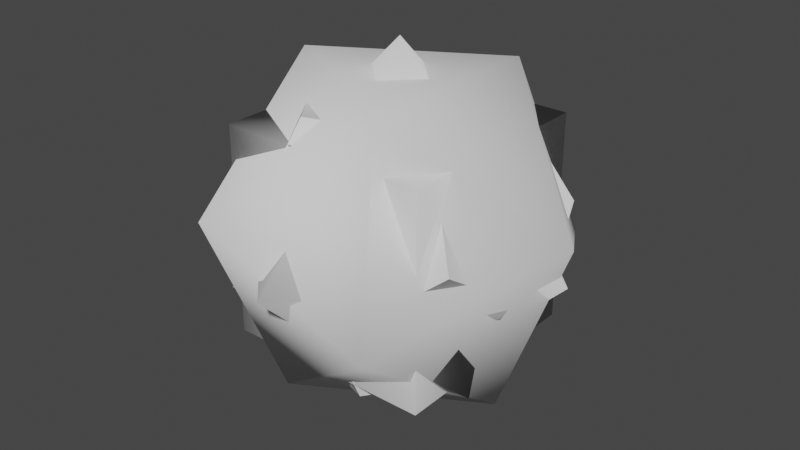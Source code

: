 # Source: diceColliders.blend  (saved by Blender 2.92.15; exported with 4.5.12 LTS)
import bpy
from mathutils import Matrix  # noqa: F401  (used for matrix-valued properties, if any)

bpy.ops.wm.read_factory_settings(use_empty=True)
scene = bpy.context.scene
scene.name = 'Scene'

# ---- world
world_world = bpy.data.worlds.new('World'); scene.world = world_world
world_world.use_nodes = True; world_world.node_tree.nodes.clear()
_N = world_world.node_tree.nodes; _L = world_world.node_tree.links
n0 = _N.new('ShaderNodeOutputWorld'); n0.name = 'World Output'; n0.location = (300, 300)
n1 = _N.new('ShaderNodeBackground'); n1.name = 'Background'; n1.location = (10, 300)
n1.inputs[0].default_value = (0.05088, 0.05088, 0.05088, 1.0)
_L.new(n1.outputs[0], n0.inputs[0])
n0.is_active_output = True
world_world.color = (0.05088, 0.05088, 0.05088)
world_world.use_sun_shadow = False
world_world.sun_shadow_jitter_overblur = 0.0

# ---- meshes
me_c20_mesh = bpy.data.meshes.new('c20.mesh')
me_c20_mesh.from_pydata([(-0.4094, -0.7145, -1.081), (-0.4094, -0.7145, -1.081), (-0.4094, -0.7145, -1.081), (-0.4094, -0.7145, -1.081), (-0.4094, -0.7145, -1.081), (-1.334, 5.647e-09, -0.2588), (-1.334, 5.647e-09, -0.2588), (-1.334, 5.647e-09, -0.2588), (-1.334, 5.647e-09, -0.2588), (-1.334, 5.647e-09, -0.2588), (-0.4094, 0.7145, -1.081), (-0.4094, 0.7145, -1.081), (-0.4094, 0.7145, -1.081), (-0.4094, 0.7145, -1.081), (-0.4094, 0.7145, -1.081), (-0.8281, -4.768e-09, 1.078), (-0.8281, -4.768e-09, 1.078), (-0.8281, -4.768e-09, 1.078), (-0.8281, -4.768e-09, 1.078), (-0.8281, -4.768e-09, 1.078), (-0.6682, 1.156, 0.253), (-0.6682, 1.156, 0.253), (-0.6682, 1.156, 0.253), (-0.6682, 1.156, 0.253), (-0.6682, 1.156, 0.253), (-0.6682, -1.156, 0.253), (-0.6682, -1.156, 0.253), (-0.6682, -1.156, 0.253), (-0.6682, -1.156, 0.253), (-0.6682, -1.156, 0.253), (0.6682, -1.156, -0.253), (0.6682, -1.156, -0.253), (0.6682, -1.156, -0.253), (0.6682, -1.156, -0.253), (0.6682, -1.156, -0.253), (0.8281, -5.804e-09, -1.078), (0.8281, -5.804e-09, -1.078), (0.8281, -5.804e-09, -1.078), (0.8281, -5.804e-09, -1.078), (0.8281, -5.804e-09, -1.078), (0.4094, -0.7145, 1.081), (0.4094, -0.7145, 1.081), (0.4094, -0.7145, 1.081), (0.4094, -0.7145, 1.081), (0.4094, -0.7145, 1.081), (0.4094, 0.7145, 1.081), (0.4094, 0.7145, 1.081), (0.4094, 0.7145, 1.081), (0.4094, 0.7145, 1.081), (0.4094, 0.7145, 1.081), (0.6682, 1.156, -0.253), (0.6682, 1.156, -0.253), (0.6682, 1.156, -0.253), (0.6682, 1.156, -0.253), (0.6682, 1.156, -0.253), (1.334, 8.784e-09, 0.2588), (1.334, 8.784e-09, 0.2588), (1.334, 8.784e-09, 0.2588), (1.334, 8.784e-09, 0.2588), (1.334, 8.784e-09, 0.2588)], [], [(4, 6, 10), (8, 15, 23), (5, 0, 27), (7, 20, 14), (26, 1, 32), (2, 36, 34), (3, 11, 37), (25, 31, 40), (17, 43, 48), (22, 46, 53), (18, 28, 44), (24, 16, 47), (13, 21, 52), (12, 50, 38), (33, 35, 56), (41, 30, 55), (49, 42, 59), (54, 45, 58), (39, 51, 57), (9, 29, 19)])
me_c20_mesh.polygons.foreach_set('use_smooth', [True] * 20)
_uv = me_c20_mesh.uv_layers.new(name='UVMap')
_uv.uv.foreach_set('vector', [0.1827, 0.1025, 0.2287, 0.02288, 0.2747, 0.1025, 0.4526, 0.02288, 0.4985, 0.1025, 0.4066, 0.1025, 0.1168, 0.02288, 0.1627, 0.1025, 0.07081, 0.1025, 0.3406, 0.02288, 0.3866, 0.1025, 0.2947, 0.1025, 0.07081, 0.114, 0.1627, 0.114, 0.1168, 0.1936, 0.1727, 0.1198, 0.2187, 0.1994, 0.1268, 0.1994, 0.1827, 0.114, 0.2747, 0.114, 0.2287, 0.1936, 0.06079, 0.1198, 0.1067, 0.1994, 0.01484, 0.1994, 0.5086, 0.1198, 0.5545, 0.1994, 0.4626, 0.1994, 0.3966, 0.1198, 0.4426, 0.1994, 0.3507, 0.1994, 0.5186, 0.114, 0.6105, 0.114, 0.5645, 0.1936, 0.4066, 0.114, 0.4985, 0.114, 0.4526, 0.1936, 0.2947, 0.114, 0.3866, 0.114, 0.3406, 0.1936, 0.2847, 0.1198, 0.3306, 0.1994, 0.2387, 0.1994, 0.1268, 0.211, 0.2187, 0.211, 0.1727, 0.2906, 0.01484, 0.211, 0.1067, 0.211, 0.06079, 0.2906, 0.4626, 0.211, 0.5545, 0.211, 0.5086, 0.2906, 0.3507, 0.211, 0.4426, 0.211, 0.3966, 0.2906, 0.2387, 0.211, 0.3306, 0.211, 0.2847, 0.2906, 0.5645, 0.02288, 0.6105, 0.1025, 0.5186, 0.1025])
me_c20_mesh.use_remesh_fix_poles = True
me_c20_mesh.use_remesh_preserve_attributes = False
me_c20_mesh.use_mirror_vertex_groups = False
me_c20_mesh.update()
me_c20_mesh.normals_split_custom_set([tuple(v) for v in zip(*[iter([-0.01961, -0.1918, -0.9812, -0.779, -0.2327, -0.5822, 0.063, 0.7644, -0.6416, -0.779, -0.2327, -0.5822, -0.1737, 8.172e-05, 0.9848, -0.3756, 0.6905, 0.6181, -0.779, -0.2327, -0.5822, -0.01966, -0.1918, -0.9812, -0.04714, -0.9511, 0.3054, -0.779, -0.2327, -0.5823, -0.3757, 0.6905, 0.6181, 0.06299, 0.7645, -0.6416, -0.04714, -0.9511, 0.3054, -0.01965, -0.1918, -0.9812, 0.7896, -0.5238, -0.3198, -0.01962, -0.1918, -0.9812, 0.8259, 0.2856, -0.4862, 0.7896, -0.5238, -0.3198, -0.01961, -0.1918, -0.9812, 0.06301, 0.7644, -0.6416, 0.8259, 0.2856, -0.4861, -0.0471, -0.9511, 0.3054, 0.7896, -0.5238, -0.3197, 0.5591, -0.1381, 0.8176, -0.1737, 9.715e-05, 0.9848, 0.559, -0.138, 0.8176, -0.1241, 0.2619, 0.9571, -0.3756, 0.6905, 0.6181, -0.1241, 0.2619, 0.9571, 0.4665, 0.8396, 0.2782, -0.1736, 0.0001066, 0.9848, -0.0471, -0.9511, 0.3054, 0.5591, -0.1381, 0.8175, -0.3756, 0.6905, 0.6181, -0.1736, 0.0001031, 0.9848, -0.1241, 0.2619, 0.9571, 0.06302, 0.7644, -0.6416, -0.3756, 0.6905, 0.6181, 0.4665, 0.8396, 0.2782, 0.06298, 0.7644, -0.6416, 0.4664, 0.8397, 0.2782, 0.8259, 0.2855, -0.4861, 0.7896, -0.5238, -0.3198, 0.8259, 0.2855, -0.4861, 0.7849, 0.2842, 0.5506, 0.559, -0.138, 0.8176, 0.7896, -0.5238, -0.3198, 0.7849, 0.2842, 0.5507, -0.1241, 0.262, 0.9571, 0.559, -0.138, 0.8176, 0.7849, 0.2842, 0.5506, 0.4665, 0.8396, 0.2782, -0.1241, 0.2619, 0.9571, 0.7849, 0.2842, 0.5506, 0.8259, 0.2855, -0.4861, 0.4665, 0.8397, 0.2781, 0.7849, 0.2842, 0.5506, -0.779, -0.2326, -0.5823, -0.04713, -0.9511, 0.3054, -0.1737, 7.1e-05, 0.9848])] * 3)])
me_c12_mesh = bpy.data.meshes.new('c12.mesh')
me_c12_mesh.from_pydata([(-0.5707, -0.4146, -0.923), (0.2193, -0.6709, -0.9227), (0.3543, -1.083, -0.219), (-0.9212, -0.6715, -0.2175), (-0.3539, -1.084, 0.2175), (0.9232, -0.6702, 0.2181), (0.5707, -0.4146, 0.923), (-0.218, -0.6709, 0.923), (0.3506, 1.085, -0.2175), (0.2181, 0.6706, -0.9232), (-0.5707, 0.4146, -0.923), (-0.923, 0.6683, -0.2194), (-0.353, 1.084, 0.219), (0.7051, -0.0001806, -0.9232), (1.141, 0.00115, -0.2171), (-1.14, -0.001101, 0.219), (-0.7052, -0.0001883, 0.9232), (-0.2187, 0.6705, 0.9228), (0.9235, 0.6683, 0.219), (0.571, 0.4139, 0.9228)], [], [(3, 0, 1, 2, 4), (10, 9, 13, 1, 0), (7, 4, 2, 5, 6), (10, 11, 12, 8, 9), (17, 12, 11, 15, 16), (16, 15, 3, 4, 7), (12, 17, 19, 18, 8), (16, 7, 6, 19, 17), (13, 14, 5, 2, 1), (8, 18, 14, 13, 9), (18, 19, 6, 5, 14), (3, 15, 11, 10, 0)])
_uv = me_c12_mesh.uv_layers.new(name='UVMap')
_uv.uv.foreach_set('vector', [0.444, 0.5919, 0.3857, 0.5726, 0.3857, 0.5143, 0.4441, 0.4943, 0.4821, 0.5441, 0.3137, 0.5926, 0.2747, 0.544, 0.3138, 0.4956, 0.3731, 0.5144, 0.3731, 0.5727, 0.5517, 0.5164, 0.4924, 0.5368, 0.4544, 0.487, 0.4928, 0.439, 0.5517, 0.4587, 0.3856, 0.7382, 0.4437, 0.7187, 0.4821, 0.7677, 0.4437, 0.8167, 0.3856, 0.7971, 0.5517, 0.7409, 0.4924, 0.7605, 0.454, 0.7115, 0.4926, 0.6632, 0.5517, 0.6825, 0.5517, 0.6295, 0.4927, 0.6487, 0.4543, 0.5992, 0.4924, 0.5514, 0.5517, 0.5708, 0.4924, 0.7749, 0.5517, 0.794, 0.5517, 0.8527, 0.4923, 0.8726, 0.4539, 0.8239, 0.6216, 0.7767, 0.6623, 0.8247, 0.6224, 0.873, 0.5642, 0.8527, 0.5642, 0.7942, 0.3857, 0.3994, 0.4438, 0.3827, 0.4825, 0.4317, 0.4441, 0.4797, 0.3857, 0.4607, 0.4437, 0.831, 0.482, 0.8799, 0.4438, 0.9285, 0.3857, 0.9085, 0.3856, 0.8487, 0.4923, 0.8872, 0.5517, 0.9069, 0.5516, 0.9654, 0.4923, 0.9851, 0.454, 0.9358, 0.444, 0.6064, 0.4823, 0.6559, 0.4437, 0.7043, 0.3857, 0.685, 0.3857, 0.6261])
me_c12_mesh.use_remesh_fix_poles = True
me_c12_mesh.use_remesh_preserve_attributes = False
me_c12_mesh.use_mirror_vertex_groups = False
me_c12_mesh.update()
me_c12_mesh.normals_split_custom_set([tuple(v) for v in zip(*[iter([-0.04572, -0.7305, -0.6814, -0.3018, -0.9484, -0.09666, -0.5603, -0.8032, -0.2023, -0.5811, -0.6597, -0.4765, -0.2833, -0.609, -0.7408, 0.02657, -0.2253, -0.9739, -0.1732, -0.1166, -0.978, -0.3388, 0.1935, -0.9207, -0.02475, 0.3702, -0.9286, 0.3582, 0.004307, -0.9336, 0.466, -0.8026, 0.3725, 0.6052, -0.6604, 0.4446, 0.2518, -0.632, 0.7329, -0.09479, -0.9047, 0.4155, 0.1591, -0.9384, 0.3068, -0.0595, 0.9098, -0.4108, -0.09616, 0.6781, -0.7286, -0.2546, 0.5741, -0.7782, -0.4928, 0.594, -0.6359, -0.2931, 0.9228, -0.25, -0.9181, 0.2312, 0.322, -0.8096, 0.1208, 0.5745, -0.4187, 0.6706, 0.6123, -0.4486, 0.7488, 0.488, -0.5263, 0.7466, 0.4069, -0.8368, -0.5206, 0.1696, -0.4375, -0.7182, 0.541, -0.4538, -0.6039, 0.6553, -0.7908, -0.1776, 0.5858, -0.7876, -0.563, 0.2506, 0.6383, 0.6134, 0.465, 0.2987, 0.9503, 0.08756, 0.4175, 0.904, 0.09193, 0.0261, 0.7373, 0.675, 0.06767, 0.6854, 0.725, 0.1908, -0.2264, 0.9552, -0.05734, 0.2005, 0.978, -0.1453, 0.1382, 0.9797, -0.3595, 0.117, 0.9258, 0.3028, -0.2073, 0.9302, 0.5163, -0.8134, -0.2678, 0.3924, -0.7932, -0.4657, 0.6127, -0.3044, -0.7293, 0.8108, -0.1902, -0.5536, 0.8783, -0.4662, -0.1062, 0.9033, 0.1925, -0.3834, 0.4514, 0.5897, -0.6697, 0.3697, 0.7307, -0.574, 0.7808, 0.6214, -0.06411, 0.8462, 0.3681, -0.3853, 0.8878, -0.3334, 0.3172, 0.8277, -0.3785, 0.4143, 0.955, 0.09532, 0.2809, 0.7349, 0.2989, 0.6088, 0.628, 0.06276, 0.7757, -0.8986, 0.3178, -0.3026, -0.6816, -0.03173, -0.731, -0.927, -0.3029, -0.2212, -0.9709, 0.04243, -0.2357, -0.8872, 0.3383, -0.3138])] * 3)])
me_c10_mesh = bpy.data.meshes.new('c10.mesh')
me_c10_mesh.from_pydata([(-0.6685, 0.9201, -0.1287), (-0.6685, 0.9201, -0.1287), (-0.6685, 0.9201, -0.1287), (-1.191e-09, 1.618e-07, -1.132), (-1.191e-09, 1.618e-07, -1.132), (-1.191e-09, 1.618e-07, -1.132), (-1.191e-09, 1.618e-07, -1.132), (-1.191e-09, 1.618e-07, -1.132), (-1.08, -0.3509, -0.1294), (-1.08, -0.3509, -0.1294), (-1.08, -0.3509, -0.1294), (-1.081, 0.3532, 0.1296), (-1.081, 0.3532, 0.1296), (-1.081, 0.3532, 0.1296), (1.081, 0.3505, 0.129), (1.081, 0.3505, 0.129), (1.081, 0.3505, 0.129), (0.6689, 0.9186, -0.13), (0.6689, 0.9186, -0.13), (0.6689, 0.9186, -0.13), (-4.582e-09, 1.136, 0.1294), (-4.582e-09, 1.136, 0.1294), (-4.582e-09, 1.136, 0.1294), (-2.986e-09, -9.031e-09, 1.132), (-2.986e-09, -9.031e-09, 1.132), (-2.986e-09, -9.031e-09, 1.132), (-2.986e-09, -9.031e-09, 1.132), (-2.986e-09, -9.031e-09, 1.132), (-0.6693, -0.9177, 0.1285), (-0.6693, -0.9177, 0.1285), (-0.6693, -0.9177, 0.1285), (0.002818, -1.136, -0.13), (0.002818, -1.136, -0.13), (0.002818, -1.136, -0.13), (0.669, -0.919, 0.1282), (0.669, -0.919, 0.1282), (0.669, -0.919, 0.1282), (1.08, -0.3508, -0.1316), (1.08, -0.3508, -0.1316), (1.08, -0.3508, -0.1316)], [], [(22, 19, 4), (22, 4, 1), (25, 35, 37), (25, 37, 15), (23, 14, 17), (23, 17, 20), (30, 9, 6), (30, 6, 33), (16, 38, 3), (16, 3, 18), (29, 26, 11), (29, 11, 8), (27, 21, 0), (27, 0, 12), (10, 13, 2), (10, 2, 7), (39, 36, 32), (39, 32, 5), (24, 28, 31), (24, 31, 34)])
me_c10_mesh.polygons.foreach_set('use_smooth', [True] * 20)
_uv = me_c10_mesh.uv_layers.new(name='UVMap')
_uv.uv.foreach_set('vector', [0.7009, 0.6217, 0.7212, 0.5818, 0.8082, 0.6218, 0.7009, 0.6217, 0.8082, 0.6218, 0.7204, 0.6621, 0.6041, 0.4766, 0.6922, 0.4356, 0.7129, 0.4774, 0.6041, 0.4766, 0.7129, 0.4774, 0.692, 0.5181, 0.6037, 0.5737, 0.692, 0.5322, 0.7127, 0.5747, 0.6037, 0.5737, 0.7127, 0.5747, 0.6924, 0.6148, 0.7009, 0.3315, 0.7208, 0.2901, 0.8087, 0.3316, 0.7009, 0.3315, 0.8087, 0.3316, 0.7213, 0.3735, 0.7006, 0.5252, 0.7214, 0.4845, 0.8082, 0.5249, 0.7006, 0.5252, 0.8082, 0.5249, 0.7212, 0.5678, 0.6924, 0.3245, 0.6052, 0.2837, 0.6923, 0.242, 0.6924, 0.3245, 0.6923, 0.242, 0.7123, 0.2831, 0.6064, 0.6689, 0.6925, 0.6285, 0.712, 0.6689, 0.6064, 0.6689, 0.712, 0.6689, 0.6929, 0.7094, 0.7208, 0.2761, 0.7008, 0.235, 0.7211, 0.1945, 0.7208, 0.2761, 0.7211, 0.1945, 0.809, 0.235, 0.7214, 0.4705, 0.7008, 0.4287, 0.7213, 0.3875, 0.7214, 0.4705, 0.7213, 0.3875, 0.8086, 0.4288, 0.6039, 0.3803, 0.6924, 0.3385, 0.7128, 0.3805, 0.6039, 0.3803, 0.7128, 0.3805, 0.6922, 0.4216])
me_c10_mesh.use_remesh_fix_poles = True
me_c10_mesh.use_remesh_preserve_attributes = False
me_c10_mesh.use_mirror_vertex_groups = False
me_c10_mesh.update()
me_c10_mesh.normals_split_custom_set([tuple(v) for v in zip(*[iter([0.0004873, 0.9464, -0.323, 0.9298, 0.3633, -0.05933, 0.2136, -0.1291, -0.9683, 0.0004873, 0.9464, -0.323, 0.2136, -0.1291, -0.9683, -0.9328, 0.3527, -0.07395, -0.1894, 0.1467, 0.9709, 0.5395, -0.7586, -0.3654, 0.9653, 0.2546, -0.05829, -0.1894, 0.1467, 0.9709, 0.9653, 0.2546, -0.05829, 0.6465, 0.198, 0.7368, -0.1989, 0.1741, 0.9644, 0.6396, 0.2195, 0.7367, 0.93, 0.3571, -0.08724, -0.1989, 0.1741, 0.9644, 0.93, 0.3571, -0.08724, -0.007261, 0.9315, -0.3636, -0.9301, -0.3555, 0.0919, -0.9668, 0.2527, -0.03837, 0.1994, -0.1735, -0.9644, -0.9301, -0.3555, 0.0919, 0.1994, -0.1735, -0.9644, -0.5455, -0.8363, -0.05414, 0.6103, 0.1981, 0.767, 0.9686, 0.2483, -0.01479, 0.236, -0.1466, -0.9606, 0.6103, 0.1981, 0.767, 0.236, -0.1466, -0.9606, 0.93, 0.3649, -0.04376, -0.9303, -0.3637, 0.04819, -0.2356, 0.1473, 0.9606, -0.6472, 0.1984, 0.7361, -0.9303, -0.3637, 0.04819, -0.6472, 0.1984, 0.7361, -0.9641, 0.2571, -0.06607, -0.2266, 0.1732, 0.9585, 0.00824, 0.9315, -0.3636, -0.9328, 0.346, -0.1014, -0.2266, 0.1732, 0.9585, -0.9328, 0.346, -0.1014, -0.6401, 0.2195, 0.7362, -0.9679, 0.2504, -0.02247, -0.6108, 0.1981, 0.7666, -0.9333, 0.3544, -0.05783, -0.9679, 0.2504, -0.02247, -0.9333, 0.3544, -0.05783, 0.1898, -0.1462, -0.9709, 0.9676, 0.2508, -0.03003, 0.5546, -0.766, -0.3251, -0.5462, -0.8347, -0.06962, 0.9676, 0.2508, -0.03003, -0.5462, -0.8347, -0.06962, 0.2272, -0.1725, -0.9585, -0.2132, 0.1298, 0.9684, -0.93, -0.3618, 0.06404, -0.5498, -0.8296, -0.09751, -0.2132, 0.1298, 0.9684, -0.5498, -0.8296, -0.09751, 0.5521, -0.7494, -0.3655])] * 3)])
me_c8_mesh = bpy.data.meshes.new('c8.mesh')
me_c8_mesh.from_pydata([(1.068e-09, -3.85e-10, -1.314), (1.068e-09, -3.85e-10, -1.314), (1.068e-09, -3.85e-10, -1.314), (1.068e-09, -3.85e-10, -1.314), (1.483e-09, 1.314, -6.428e-10), (1.483e-09, 1.314, -6.428e-10), (1.483e-09, 1.314, -6.428e-10), (1.483e-09, 1.314, -6.428e-10), (1.314, -3.248e-09, 3.045e-10), (1.314, -3.248e-09, 3.045e-10), (1.314, -3.248e-09, 3.045e-10), (1.314, -3.248e-09, 3.045e-10), (0.003376, -1.314, -2.269e-10), (0.003376, -1.314, -2.269e-10), (0.003376, -1.314, -2.269e-10), (0.003376, -1.314, -2.269e-10), (-1.315, 0.002187, -2.204e-10), (-1.315, 0.002187, -2.204e-10), (-1.315, 0.002187, -2.204e-10), (-1.315, 0.002187, -2.204e-10), (1.074e-09, 4.352e-11, 1.314), (1.074e-09, 4.352e-11, 1.314), (1.074e-09, 4.352e-11, 1.314), (1.074e-09, 4.352e-11, 1.314)], [], [(0, 4, 9), (2, 15, 17), (14, 22, 16), (3, 19, 7), (21, 12, 10), (20, 8, 5), (1, 11, 13), (23, 6, 18)])
me_c8_mesh.polygons.foreach_set('use_smooth', [True] * 8)
_uv = me_c8_mesh.uv_layers.new(name='UVMap')
_uv.uv.foreach_set('vector', [0.07389, 0.5544, 0.02181, 0.4642, 0.126, 0.4642, 0.6915, 0.2031, 0.6387, 0.1134, 0.7429, 0.1125, 0.6386, 0.1041, 0.69, 0.01346, 0.7428, 0.1032, 0.8541, 0.2071, 0.8013, 0.1174, 0.9054, 0.1165, 0.2349, 0.3006, 0.2869, 0.3908, 0.1828, 0.3908, 0.07389, 0.3647, 0.126, 0.4549, 0.02181, 0.4549, 0.2349, 0.4903, 0.1828, 0.4001, 0.2869, 0.4001, 0.8535, 0.01799, 0.9054, 0.1073, 0.8012, 0.1081])
me_c8_mesh.use_remesh_fix_poles = True
me_c8_mesh.use_remesh_preserve_attributes = False
me_c8_mesh.use_mirror_vertex_groups = False
me_c8_mesh.update()
me_c8_mesh.normals_split_custom_set([tuple(v) for v in zip(*[iter([0.6845, -0.0003279, -0.729, 6.478e-05, 0.7723, -0.6352, 0.7019, -0.7123, 0.001543, 0.6845, -0.0003476, -0.729, 0.4787, -0.767, -0.4273, -0.7558, -0.478, -0.4476, 0.4787, -0.767, -0.4272, 0.108, -0.4431, 0.89, -0.7558, -0.4779, -0.4476, 0.6845, -0.0003078, -0.729, -0.7558, -0.478, -0.4475, 7.471e-05, 0.7723, -0.6352, 0.108, -0.443, 0.89, 0.4788, -0.7669, -0.4273, 0.7019, -0.7123, 0.001463, 0.108, -0.4431, 0.89, 0.7019, -0.7123, 0.001426, 0.0001142, 0.7723, -0.6353, 0.6845, -0.000304, -0.729, 0.7019, -0.7122, 0.001462, 0.4787, -0.767, -0.4273, 0.108, -0.443, 0.89, 3.499e-05, 0.7723, -0.6352, -0.7558, -0.478, -0.4476])] * 3)])
me_c6_mesh = bpy.data.meshes.new('c6.mesh')
me_c6_mesh.from_pydata([(-0.7645, -0.7645, 0.7645), (-0.7645, -0.7645, 0.7645), (-0.7645, -0.7645, 0.7645), (-0.7645, -0.7645, -0.7645), (-0.7645, -0.7645, -0.7645), (-0.7645, -0.7645, -0.7645), (0.7598, -0.7647, -0.7647), (0.7598, -0.7647, -0.7647), (0.7598, -0.7647, -0.7647), (0.7598, -0.7647, 0.7647), (0.7598, -0.7647, 0.7647), (0.7598, -0.7647, 0.7647), (0.7625, 0.7667, -0.7625), (0.7625, 0.7667, -0.7625), (0.7625, 0.7667, -0.7625), (0.7598, 0.7647, 0.7647), (0.7598, 0.7647, 0.7647), (0.7598, 0.7647, 0.7647), (-0.7629, 0.7629, 0.767), (-0.7629, 0.7629, 0.767), (-0.7629, 0.7629, 0.767), (-0.7645, 0.7645, -0.7645), (-0.7645, 0.7645, -0.7645), (-0.7645, 0.7645, -0.7645)], [], [(22, 18, 16), (22, 16, 14), (9, 8, 13), (9, 13, 15), (11, 17, 20), (11, 20, 2), (12, 6, 3), (12, 3, 21), (7, 10, 0), (7, 0, 5), (4, 1, 19), (4, 19, 23)])
me_c6_mesh.polygons.foreach_set('use_smooth', [True] * 12)
_uv = me_c6_mesh.uv_layers.new(name='UVMap')
_uv.uv.foreach_set('vector', [0.1365, 0.6488, 0.238, 0.6488, 0.238, 0.7503, 0.1365, 0.6488, 0.238, 0.7503, 0.1365, 0.7503, 0.238, 0.8663, 0.1365, 0.8663, 0.1365, 0.7648, 0.238, 0.8663, 0.1365, 0.7648, 0.238, 0.7648, 0.2525, 0.8663, 0.2525, 0.7648, 0.354, 0.7648, 0.2525, 0.8663, 0.354, 0.7648, 0.354, 0.8663, 0.122, 0.7648, 0.122, 0.8663, 0.02045, 0.8663, 0.122, 0.7648, 0.02045, 0.8663, 0.02045, 0.7648, 0.1365, 0.8808, 0.238, 0.8808, 0.238, 0.9823, 0.1365, 0.8808, 0.238, 0.9823, 0.1365, 0.9823, 0.1365, 0.5328, 0.238, 0.5328, 0.238, 0.6343, 0.1365, 0.5328, 0.238, 0.6343, 0.1365, 0.6343])
me_c6_mesh.use_remesh_fix_poles = True
me_c6_mesh.use_remesh_preserve_attributes = False
me_c6_mesh.use_mirror_vertex_groups = False
me_c6_mesh.update()
me_c6_mesh.normals_split_custom_set([tuple(v) for v in zip(*[iter([-0.8966, -0.03821, -0.4412, -0.246, 0.9599, 0.1342, 0.6542, 0.7515, -0.08538, -0.8966, -0.03821, -0.4412, 0.6542, 0.7515, -0.08538, 0.1674, 0.184, -0.9686, -0.07418, -0.7468, 0.6609, 0.1014, -0.9897, -0.1006, 0.1674, 0.184, -0.9686, -0.07418, -0.7468, 0.6609, 0.1674, 0.184, -0.9686, 0.6542, 0.7515, -0.08539, -0.07414, -0.7468, 0.6609, 0.6542, 0.7515, -0.08545, -0.246, 0.9599, 0.1342, -0.07414, -0.7468, 0.6609, -0.246, 0.9599, 0.1342, -0.8369, -0.4832, 0.2572, 0.1674, 0.1841, -0.9686, 0.1014, -0.9897, -0.1006, 0.1152, -0.7152, -0.6893, 0.1674, 0.1841, -0.9686, 0.1152, -0.7152, -0.6893, -0.8966, -0.03829, -0.4412, 0.1014, -0.9897, -0.1006, -0.07423, -0.7468, 0.6609, -0.8369, -0.4832, 0.2572, 0.1014, -0.9897, -0.1006, -0.8369, -0.4832, 0.2572, 0.1153, -0.7152, -0.6893, 0.1152, -0.7153, -0.6893, -0.8369, -0.4832, 0.2572, -0.246, 0.9599, 0.1342, 0.1152, -0.7153, -0.6893, -0.246, 0.9599, 0.1342, -0.8966, -0.03825, -0.4413])] * 3)])
me_c4_mesh = bpy.data.meshes.new('c4.mesh')
me_c4_mesh.from_pydata([(-1.043, -0.6038, -0.5979), (-1.043, -0.6038, -0.5979), (-1.043, -0.6038, -0.5979), (-0.0006544, -0.001387, 1.106), (-0.0006544, -0.001387, 1.106), (-0.0006544, -0.001387, 1.106), (1.993e-08, 1.207, -0.5986), (1.993e-08, 1.207, -0.5986), (1.993e-08, 1.207, -0.5986), (1.043, -0.6034, -0.5968), (1.043, -0.6034, -0.5968), (1.043, -0.6034, -0.5968)], [], [(0, 3, 6), (10, 5, 1), (7, 4, 9), (8, 11, 2)])
me_c4_mesh.polygons.foreach_set('use_smooth', [True] * 4)
_uv = me_c4_mesh.uv_layers.new(name='UVMap')
_uv.uv.foreach_set('vector', [0.8163, 0.7387, 0.751, 0.8517, 0.6857, 0.7387, 0.8903, 0.8568, 0.7597, 0.8568, 0.825, 0.7437, 0.825, 0.9799, 0.7597, 0.8669, 0.8903, 0.8669, 0.9643, 0.7387, 0.899, 0.8517, 0.8338, 0.7387])
me_c4_mesh.use_remesh_fix_poles = True
me_c4_mesh.use_remesh_preserve_attributes = False
me_c4_mesh.use_mirror_vertex_groups = False
me_c4_mesh.update()
me_c4_mesh.normals_split_custom_set([tuple(v) for v in zip(*[iter([0.03706, -0.9089, -0.4154, 0.3484, 0.7715, 0.5324, 0.01539, 0.6799, -0.7332, 0.1792, -0.02241, -0.9836, 0.3485, 0.7715, 0.5324, 0.03704, -0.9089, -0.4154, 0.01539, 0.6799, -0.7332, 0.3484, 0.7715, 0.5324, 0.1792, -0.02255, -0.9835, 0.01542, 0.6799, -0.7332, 0.1793, -0.02245, -0.9835, 0.0371, -0.9089, -0.4154])] * 3)])

# ---- objects
ob_c20 = bpy.data.objects.new('c20', me_c20_mesh)
ob_c12 = bpy.data.objects.new('c12', me_c12_mesh)
ob_c10 = bpy.data.objects.new('c10', me_c10_mesh)
ob_c8 = bpy.data.objects.new('c8', me_c8_mesh)
ob_c6 = bpy.data.objects.new('c6', me_c6_mesh)
ob_c4 = bpy.data.objects.new('c4', me_c4_mesh)

# ---- transforms, parenting, visibility, modifiers, constraints
ob_c20.location = (0.0, 0.0, 0.0)
ob_c20.rotation_mode = 'QUATERNION'
ob_c20.rotation_quaternion = (1.0, 0.0, 0.0, 0.0)
ob_c20.lineart.crease_threshold = 0.0
ob_c12.location = (0.0, 0.0, 0.0)
ob_c12.rotation_mode = 'QUATERNION'
ob_c12.rotation_quaternion = (1.0, 0.0, 0.0, 0.0)
ob_c12.lineart.crease_threshold = 0.0
ob_c10.location = (0.0, 0.0, 0.0)
ob_c10.rotation_mode = 'QUATERNION'
ob_c10.rotation_quaternion = (1.0, 0.0, 0.0, 0.0)
ob_c10.lineart.crease_threshold = 0.0
ob_c8.location = (0.0, 0.0, 0.0)
ob_c8.rotation_mode = 'QUATERNION'
ob_c8.rotation_quaternion = (1.0, 0.0, 0.0, 0.0)
ob_c8.lineart.crease_threshold = 0.0
ob_c6.location = (0.0, 0.0, 0.0)
ob_c6.rotation_mode = 'QUATERNION'
ob_c6.rotation_quaternion = (1.0, 0.0, 0.0, 0.0)
ob_c6.lineart.crease_threshold = 0.0
ob_c4.location = (0.0, 0.0, 0.0)
ob_c4.rotation_mode = 'QUATERNION'
ob_c4.rotation_quaternion = (1.0, 0.0, 0.0, 0.0)
ob_c4.lineart.crease_threshold = 0.0

# ---- collection membership
scene.collection.objects.link(ob_c20)
scene.collection.objects.link(ob_c12)
scene.collection.objects.link(ob_c10)
scene.collection.objects.link(ob_c8)
scene.collection.objects.link(ob_c6)
scene.collection.objects.link(ob_c4)

# ---- scene / render settings (as saved in the file)
scene.frame_start = 1; scene.frame_end = 250; scene.frame_set(1)
scene.render.engine = 'BLENDER_EEVEE_NEXT'
scene.cycles.use_denoising = False
scene.cycles.samples = 128
scene.cycles.sampling_pattern = 'TABULATED_SOBOL'
scene.cycles.use_adaptive_sampling = False
scene.cycles.use_light_tree = False
scene.view_settings.view_transform = 'Filmic'
bpy.context.view_layer.update()

# ---- added for rendering (the .blend has no active camera and no usable light): camera, sun
cam_auto = bpy.data.cameras.new('AutoCamera')
cam_auto.lens = 50.0
cam_auto.sensor_width = 36.0
cam_auto.clip_end = 1000.0
ob_auto_camera = bpy.data.objects.new('AutoCamera', cam_auto)
scene.collection.objects.link(ob_auto_camera)
ob_auto_camera.location = (4.23379, -5.08046, 3.38703)
ob_auto_camera.rotation_euler = (1.09748, -7.21219e-08, 0.694738)
scene.camera = ob_auto_camera
light_auto_sun = bpy.data.lights.new('AutoSun', 'SUN')
light_auto_sun.energy = 3.0
light_auto_sun.angle = 0.0523599
ob_auto_sun = bpy.data.objects.new('AutoSun', light_auto_sun)
scene.collection.objects.link(ob_auto_sun)
ob_auto_sun.rotation_euler = (0.872665, 0.174533, 0.523599)
bpy.context.view_layer.update()
